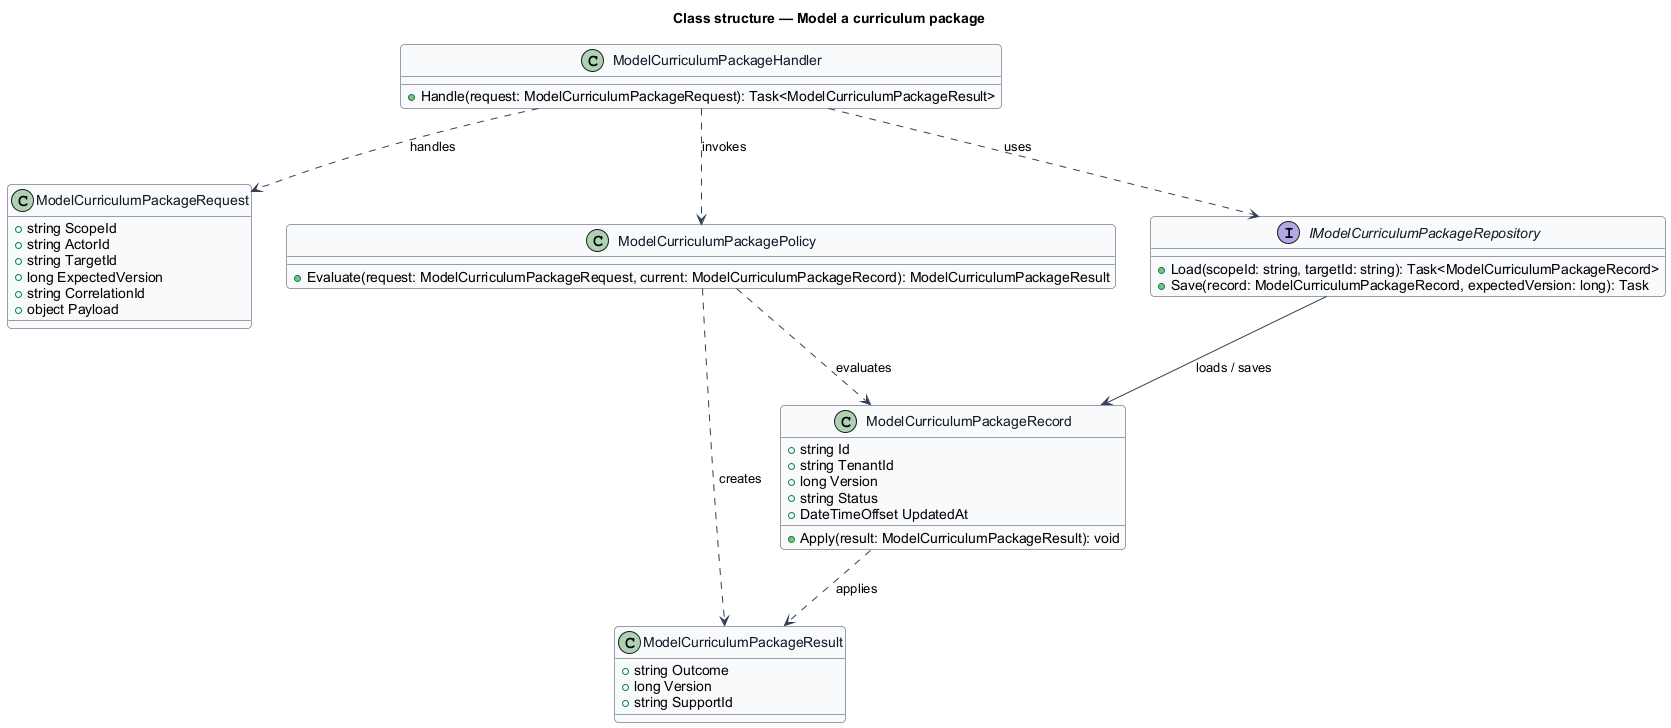

The diagram above was rendered by PlantUML. Its source (embedded in the PNG):
@startuml
skinparam backgroundColor #FFFFFF
skinparam shadowing false
skinparam roundcorner 8
skinparam defaultFontName Arial
skinparam ArrowColor #344054
skinparam class {
  BorderColor #344054
  FontColor #101828
  BackgroundColor #F9FAFB
}
title Class structure — Model a curriculum package

class ModelCurriculumPackageRequest {
  +string ScopeId
  +string ActorId
  +string TargetId
  +long ExpectedVersion
  +string CorrelationId
  +object Payload
}

class ModelCurriculumPackageResult {
  +string Outcome
  +long Version
  +string SupportId
}

class ModelCurriculumPackageRecord {
  +string Id
  +string TenantId
  +long Version
  +string Status
  +DateTimeOffset UpdatedAt
  +Apply(result: ModelCurriculumPackageResult): void
}

class ModelCurriculumPackagePolicy {
  +Evaluate(request: ModelCurriculumPackageRequest, current: ModelCurriculumPackageRecord): ModelCurriculumPackageResult
}

interface IModelCurriculumPackageRepository {
  +Load(scopeId: string, targetId: string): Task<ModelCurriculumPackageRecord>
  +Save(record: ModelCurriculumPackageRecord, expectedVersion: long): Task
}

class ModelCurriculumPackageHandler {
  +Handle(request: ModelCurriculumPackageRequest): Task<ModelCurriculumPackageResult>
}

ModelCurriculumPackageHandler ..> ModelCurriculumPackageRequest : handles
ModelCurriculumPackageHandler ..> ModelCurriculumPackagePolicy : invokes
ModelCurriculumPackageHandler ..> IModelCurriculumPackageRepository : uses
IModelCurriculumPackageRepository --> ModelCurriculumPackageRecord : loads / saves
ModelCurriculumPackagePolicy ..> ModelCurriculumPackageRecord : evaluates
ModelCurriculumPackagePolicy ..> ModelCurriculumPackageResult : creates
ModelCurriculumPackageRecord ..> ModelCurriculumPackageResult : applies
@enduml